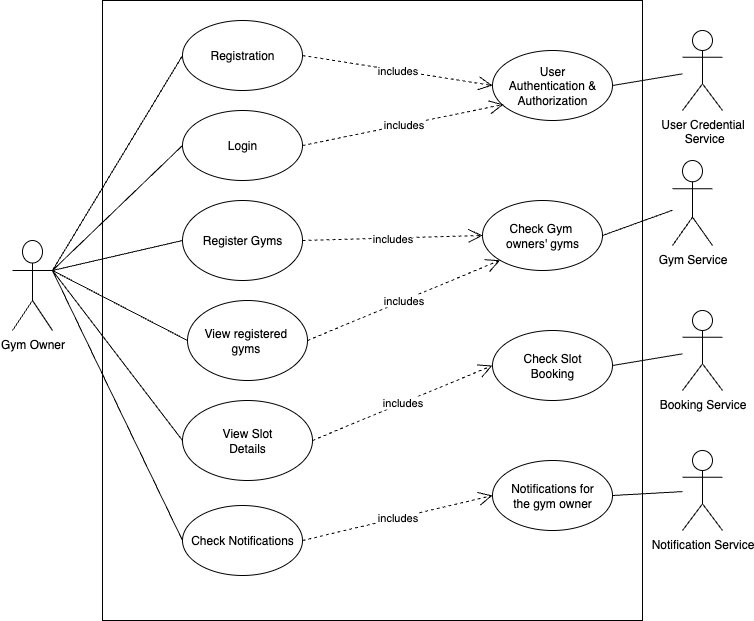

The diagram above was exported from draw.io. Its source (the exported page's mxGraphModel, read from the mxfile embedded in the PNG):
<mxGraphModel dx="1216" dy="814" grid="1" gridSize="10" guides="1" tooltips="1" connect="1" arrows="1" fold="1" page="1" pageScale="1" pageWidth="827" pageHeight="1169" math="0" shadow="0">
  <root>
    <mxCell id="0" />
    <mxCell id="1" parent="0" />
    <mxCell id="4XagTq0_ONCox_JbewMe-31" value="" style="rounded=0;whiteSpace=wrap;html=1;" parent="1" vertex="1">
      <mxGeometry x="150" y="10" width="540" height="620" as="geometry" />
    </mxCell>
    <mxCell id="St2MUpfUL_usOddFr1XB-3" value="Gym Owner&lt;div&gt;&lt;br&gt;&lt;/div&gt;" style="shape=umlActor;verticalLabelPosition=bottom;verticalAlign=top;html=1;outlineConnect=0;" parent="1" vertex="1">
      <mxGeometry x="60" y="250" width="40" height="90" as="geometry" />
    </mxCell>
    <mxCell id="St2MUpfUL_usOddFr1XB-4" value="Registration" style="ellipse;whiteSpace=wrap;html=1;" parent="1" vertex="1">
      <mxGeometry x="230" y="30" width="120" height="70" as="geometry" />
    </mxCell>
    <mxCell id="MCc44a3_wROsOZq5SLDW-7" value="" style="endArrow=none;html=1;rounded=0;exitX=1;exitY=0.3333333333333333;exitDx=0;exitDy=0;exitPerimeter=0;entryX=0;entryY=0.5;entryDx=0;entryDy=0;endFill=0;" parent="1" source="St2MUpfUL_usOddFr1XB-3" target="St2MUpfUL_usOddFr1XB-4" edge="1">
      <mxGeometry width="50" height="50" relative="1" as="geometry">
        <mxPoint x="140" y="380" as="sourcePoint" />
        <mxPoint x="190" y="330" as="targetPoint" />
      </mxGeometry>
    </mxCell>
    <mxCell id="MCc44a3_wROsOZq5SLDW-11" value="Login" style="ellipse;whiteSpace=wrap;html=1;" parent="1" vertex="1">
      <mxGeometry x="230" y="120" width="120" height="70" as="geometry" />
    </mxCell>
    <mxCell id="MCc44a3_wROsOZq5SLDW-13" value="" style="endArrow=none;html=1;rounded=0;exitX=1;exitY=0.3333333333333333;exitDx=0;exitDy=0;exitPerimeter=0;entryX=0;entryY=0.5;entryDx=0;entryDy=0;endFill=0;" parent="1" source="St2MUpfUL_usOddFr1XB-3" target="MCc44a3_wROsOZq5SLDW-11" edge="1">
      <mxGeometry width="50" height="50" relative="1" as="geometry">
        <mxPoint x="170" y="423.5" as="sourcePoint" />
        <mxPoint x="220" y="373.5" as="targetPoint" />
      </mxGeometry>
    </mxCell>
    <mxCell id="1zYwmM1namKWYHIHtKzj-14" value="View registered&amp;nbsp;&lt;div&gt;gyms&amp;nbsp;&lt;/div&gt;" style="ellipse;whiteSpace=wrap;html=1;" parent="1" vertex="1">
      <mxGeometry x="235" y="310" width="120" height="80" as="geometry" />
    </mxCell>
    <mxCell id="tju3CJVACDt4E0PFy7_j-8" value="View Slot&lt;div&gt;Details&lt;/div&gt;" style="ellipse;whiteSpace=wrap;html=1;" parent="1" vertex="1">
      <mxGeometry x="230" y="410" width="130" height="80" as="geometry" />
    </mxCell>
    <mxCell id="XRS2U9NzSoXzLSoPZEW5-2" value="User&lt;div&gt;Authentication &amp;amp;&lt;/div&gt;&lt;div&gt;Authorization&lt;/div&gt;" style="ellipse;whiteSpace=wrap;html=1;" parent="1" vertex="1">
      <mxGeometry x="540" y="60" width="120" height="70" as="geometry" />
    </mxCell>
    <mxCell id="XRS2U9NzSoXzLSoPZEW5-15" value="" style="endArrow=none;html=1;rounded=0;exitX=1;exitY=0.3333333333333333;exitDx=0;exitDy=0;exitPerimeter=0;entryX=0;entryY=0.5;entryDx=0;entryDy=0;endFill=0;" parent="1" source="St2MUpfUL_usOddFr1XB-3" target="1zYwmM1namKWYHIHtKzj-14" edge="1">
      <mxGeometry width="50" height="50" relative="1" as="geometry">
        <mxPoint x="180" y="380" as="sourcePoint" />
        <mxPoint x="300" y="532" as="targetPoint" />
      </mxGeometry>
    </mxCell>
    <mxCell id="XRS2U9NzSoXzLSoPZEW5-16" value="" style="endArrow=none;html=1;rounded=0;exitX=1;exitY=0.3333333333333333;exitDx=0;exitDy=0;exitPerimeter=0;entryX=0;entryY=0.5;entryDx=0;entryDy=0;endFill=0;" parent="1" source="St2MUpfUL_usOddFr1XB-3" target="tju3CJVACDt4E0PFy7_j-8" edge="1">
      <mxGeometry width="50" height="50" relative="1" as="geometry">
        <mxPoint x="200" y="490" as="sourcePoint" />
        <mxPoint x="320" y="767" as="targetPoint" />
      </mxGeometry>
    </mxCell>
    <mxCell id="4XagTq0_ONCox_JbewMe-1" value="Register Gyms" style="ellipse;whiteSpace=wrap;html=1;" parent="1" vertex="1">
      <mxGeometry x="230" y="210" width="120" height="80" as="geometry" />
    </mxCell>
    <mxCell id="4XagTq0_ONCox_JbewMe-2" value="" style="endArrow=none;html=1;rounded=0;entryX=0;entryY=0.5;entryDx=0;entryDy=0;endFill=0;" parent="1" target="4XagTq0_ONCox_JbewMe-1" edge="1">
      <mxGeometry width="50" height="50" relative="1" as="geometry">
        <mxPoint x="100" y="280" as="sourcePoint" />
        <mxPoint x="260" y="200" as="targetPoint" />
      </mxGeometry>
    </mxCell>
    <mxCell id="4XagTq0_ONCox_JbewMe-7" value="User Credential&lt;div&gt;&amp;nbsp;Service&lt;/div&gt;" style="shape=umlActor;verticalLabelPosition=bottom;verticalAlign=top;html=1;outlineConnect=0;" parent="1" vertex="1">
      <mxGeometry x="730" y="40" width="40" height="80" as="geometry" />
    </mxCell>
    <mxCell id="4XagTq0_ONCox_JbewMe-9" value="Booking Service" style="shape=umlActor;verticalLabelPosition=bottom;verticalAlign=top;html=1;outlineConnect=0;" parent="1" vertex="1">
      <mxGeometry x="730" y="320" width="40" height="80" as="geometry" />
    </mxCell>
    <mxCell id="4XagTq0_ONCox_JbewMe-10" value="Gym Service" style="shape=umlActor;verticalLabelPosition=bottom;verticalAlign=top;html=1;outlineConnect=0;" parent="1" vertex="1">
      <mxGeometry x="720" y="170" width="40" height="85" as="geometry" />
    </mxCell>
    <mxCell id="4XagTq0_ONCox_JbewMe-12" value="Notification Service" style="shape=umlActor;verticalLabelPosition=bottom;verticalAlign=top;html=1;outlineConnect=0;" parent="1" vertex="1">
      <mxGeometry x="730" y="460" width="40" height="80" as="geometry" />
    </mxCell>
    <mxCell id="4XagTq0_ONCox_JbewMe-14" value="Check Notifications" style="ellipse;whiteSpace=wrap;html=1;" parent="1" vertex="1">
      <mxGeometry x="230" y="515" width="120" height="70" as="geometry" />
    </mxCell>
    <mxCell id="4XagTq0_ONCox_JbewMe-15" value="" style="endArrow=none;html=1;rounded=0;exitX=1;exitY=0.3333333333333333;exitDx=0;exitDy=0;exitPerimeter=0;entryX=0;entryY=0.5;entryDx=0;entryDy=0;endFill=0;" parent="1" source="St2MUpfUL_usOddFr1XB-3" target="4XagTq0_ONCox_JbewMe-14" edge="1">
      <mxGeometry width="50" height="50" relative="1" as="geometry">
        <mxPoint x="100" y="395" as="sourcePoint" />
        <mxPoint x="230" y="585" as="targetPoint" />
      </mxGeometry>
    </mxCell>
    <mxCell id="4XagTq0_ONCox_JbewMe-16" value="Notifications&amp;nbsp;&lt;span style=&quot;background-color: transparent; color: light-dark(rgb(0, 0, 0), rgb(255, 255, 255));&quot;&gt;for&lt;/span&gt;&lt;div&gt;&lt;span style=&quot;background-color: transparent; color: light-dark(rgb(0, 0, 0), rgb(255, 255, 255));&quot;&gt;the gym owner&lt;/span&gt;&lt;/div&gt;" style="ellipse;whiteSpace=wrap;html=1;" parent="1" vertex="1">
      <mxGeometry x="540" y="470" width="120" height="70" as="geometry" />
    </mxCell>
    <mxCell id="4XagTq0_ONCox_JbewMe-17" value="Check Slot&lt;br&gt;Booking" style="ellipse;whiteSpace=wrap;html=1;" parent="1" vertex="1">
      <mxGeometry x="540" y="340" width="120" height="70" as="geometry" />
    </mxCell>
    <mxCell id="4XagTq0_ONCox_JbewMe-18" value="Check Gym&amp;nbsp;&lt;div&gt;owners' gyms&lt;/div&gt;" style="ellipse;whiteSpace=wrap;html=1;" parent="1" vertex="1">
      <mxGeometry x="530" y="210" width="120" height="70" as="geometry" />
    </mxCell>
    <mxCell id="4XagTq0_ONCox_JbewMe-33" value="" style="endArrow=none;html=1;rounded=0;exitX=1;exitY=0.5;exitDx=0;exitDy=0;" parent="1" source="XRS2U9NzSoXzLSoPZEW5-2" target="4XagTq0_ONCox_JbewMe-7" edge="1">
      <mxGeometry width="50" height="50" relative="1" as="geometry">
        <mxPoint x="670" y="110" as="sourcePoint" />
        <mxPoint x="720" y="60" as="targetPoint" />
      </mxGeometry>
    </mxCell>
    <mxCell id="4XagTq0_ONCox_JbewMe-34" value="" style="endArrow=none;html=1;rounded=0;exitX=1;exitY=0.5;exitDx=0;exitDy=0;" parent="1" source="4XagTq0_ONCox_JbewMe-16" target="4XagTq0_ONCox_JbewMe-12" edge="1">
      <mxGeometry width="50" height="50" relative="1" as="geometry">
        <mxPoint x="670" y="490" as="sourcePoint" />
        <mxPoint x="720" y="440" as="targetPoint" />
      </mxGeometry>
    </mxCell>
    <mxCell id="4XagTq0_ONCox_JbewMe-35" value="" style="endArrow=none;html=1;rounded=0;exitX=1;exitY=0.5;exitDx=0;exitDy=0;" parent="1" source="4XagTq0_ONCox_JbewMe-17" target="4XagTq0_ONCox_JbewMe-9" edge="1">
      <mxGeometry width="50" height="50" relative="1" as="geometry">
        <mxPoint x="670" y="350" as="sourcePoint" />
        <mxPoint x="720" y="300" as="targetPoint" />
      </mxGeometry>
    </mxCell>
    <mxCell id="4XagTq0_ONCox_JbewMe-36" value="" style="endArrow=none;html=1;rounded=0;exitX=1;exitY=0.5;exitDx=0;exitDy=0;" parent="1" source="4XagTq0_ONCox_JbewMe-18" target="4XagTq0_ONCox_JbewMe-10" edge="1">
      <mxGeometry width="50" height="50" relative="1" as="geometry">
        <mxPoint x="660" y="230" as="sourcePoint" />
        <mxPoint x="710" y="180" as="targetPoint" />
      </mxGeometry>
    </mxCell>
    <mxCell id="bZ-1zKq5VICG0Aqv_08G-1" value="includes" style="endArrow=open;endSize=12;dashed=1;html=1;rounded=0;entryX=0;entryY=0.5;entryDx=0;entryDy=0;exitX=1;exitY=0.5;exitDx=0;exitDy=0;" parent="1" source="St2MUpfUL_usOddFr1XB-4" target="XRS2U9NzSoXzLSoPZEW5-2" edge="1">
      <mxGeometry width="160" relative="1" as="geometry">
        <mxPoint x="350" y="74.5" as="sourcePoint" />
        <mxPoint x="510" y="74.5" as="targetPoint" />
      </mxGeometry>
    </mxCell>
    <mxCell id="bZ-1zKq5VICG0Aqv_08G-2" value="includes" style="endArrow=open;endSize=12;dashed=1;html=1;rounded=0;entryX=0.092;entryY=0.771;entryDx=0;entryDy=0;exitX=1;exitY=0.5;exitDx=0;exitDy=0;entryPerimeter=0;" parent="1" source="MCc44a3_wROsOZq5SLDW-11" target="XRS2U9NzSoXzLSoPZEW5-2" edge="1">
      <mxGeometry width="160" relative="1" as="geometry">
        <mxPoint x="350" y="169.5" as="sourcePoint" />
        <mxPoint x="540" y="190" as="targetPoint" />
      </mxGeometry>
    </mxCell>
    <mxCell id="bZ-1zKq5VICG0Aqv_08G-3" value="includes" style="endArrow=open;endSize=12;dashed=1;html=1;rounded=0;entryX=0;entryY=0.5;entryDx=0;entryDy=0;exitX=1;exitY=0.5;exitDx=0;exitDy=0;" parent="1" source="4XagTq0_ONCox_JbewMe-14" target="4XagTq0_ONCox_JbewMe-16" edge="1">
      <mxGeometry width="160" relative="1" as="geometry">
        <mxPoint x="370" y="554.75" as="sourcePoint" />
        <mxPoint x="560" y="575.25" as="targetPoint" />
      </mxGeometry>
    </mxCell>
    <mxCell id="bZ-1zKq5VICG0Aqv_08G-4" value="includes" style="endArrow=open;endSize=12;dashed=1;html=1;rounded=0;entryX=0;entryY=0.5;entryDx=0;entryDy=0;exitX=1;exitY=0.5;exitDx=0;exitDy=0;" parent="1" source="tju3CJVACDt4E0PFy7_j-8" target="4XagTq0_ONCox_JbewMe-17" edge="1">
      <mxGeometry width="160" relative="1" as="geometry">
        <mxPoint x="360" y="420" as="sourcePoint" />
        <mxPoint x="550" y="440.5" as="targetPoint" />
      </mxGeometry>
    </mxCell>
    <mxCell id="bZ-1zKq5VICG0Aqv_08G-5" value="includes" style="endArrow=open;endSize=12;dashed=1;html=1;rounded=0;entryX=0;entryY=1;entryDx=0;entryDy=0;exitX=1;exitY=0.5;exitDx=0;exitDy=0;" parent="1" source="1zYwmM1namKWYHIHtKzj-14" target="4XagTq0_ONCox_JbewMe-18" edge="1">
      <mxGeometry width="160" relative="1" as="geometry">
        <mxPoint x="360" y="330" as="sourcePoint" />
        <mxPoint x="550" y="350.5" as="targetPoint" />
      </mxGeometry>
    </mxCell>
    <mxCell id="bZ-1zKq5VICG0Aqv_08G-6" value="includes" style="endArrow=open;endSize=12;dashed=1;html=1;rounded=0;entryX=0;entryY=0.5;entryDx=0;entryDy=0;exitX=1;exitY=0.5;exitDx=0;exitDy=0;" parent="1" source="4XagTq0_ONCox_JbewMe-1" target="4XagTq0_ONCox_JbewMe-18" edge="1">
      <mxGeometry width="160" relative="1" as="geometry">
        <mxPoint x="330" y="220" as="sourcePoint" />
        <mxPoint x="520" y="240.5" as="targetPoint" />
      </mxGeometry>
    </mxCell>
  </root>
</mxGraphModel>